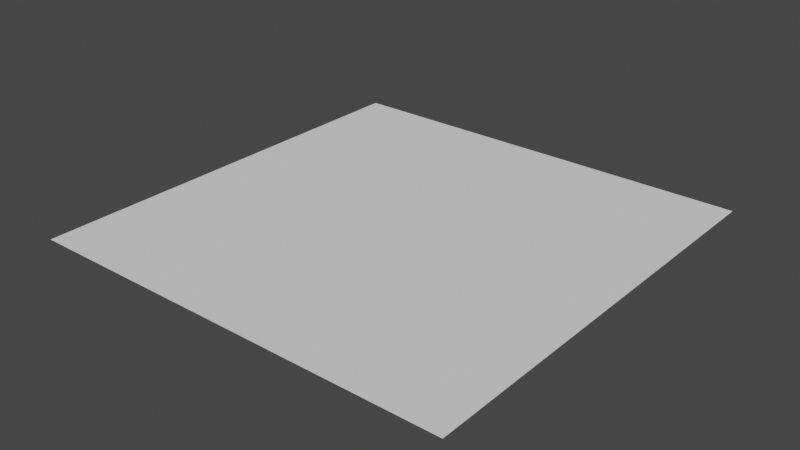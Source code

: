# Source: Floor_2_2.blend  (saved by Blender 2.82.7; exported with 4.5.12 LTS)
import bpy
from mathutils import Matrix  # noqa: F401  (used for matrix-valued properties, if any)

bpy.ops.wm.read_factory_settings(use_empty=True)
scene = bpy.context.scene
scene.name = 'Scene'

# ---- collections
col_collection = bpy.data.collections.new('Collection'); scene.collection.children.link(col_collection)

# ---- world
world_world = bpy.data.worlds.new('World'); scene.world = world_world
world_world.use_nodes = True; world_world.node_tree.nodes.clear()
_N = world_world.node_tree.nodes; _L = world_world.node_tree.links
n0 = _N.new('ShaderNodeOutputWorld'); n0.name = 'World Output'; n0.location = (300, 300)
n1 = _N.new('ShaderNodeBackground'); n1.name = 'Background'; n1.location = (10, 300)
n1.inputs[0].default_value = (0.05088, 0.05088, 0.05088, 1.0)
_L.new(n1.outputs[0], n0.inputs[0])
n0.is_active_output = True
world_world.color = (0.05088, 0.05088, 0.05088)
world_world.use_sun_shadow = False
world_world.sun_shadow_jitter_overblur = 0.0

# ---- meshes
me_plane_001 = bpy.data.meshes.new('Plane.001')
me_plane_001.from_pydata([(-7.0, -7.0, 0.0), (7.0, -7.0, 0.0), (-7.0, 7.0, 0.0), (7.0, 7.0, 0.0)], [], [(0, 1, 3, 2)])
_uv = me_plane_001.uv_layers.new(name='UVMap')
_uv.uv.foreach_set('vector', [0.0, 0.0, 1.0, 0.0, 1.0, 1.0, 0.0, 1.0])
me_plane_001.use_remesh_fix_poles = True
me_plane_001.use_remesh_preserve_attributes = False
me_plane_001.use_mirror_vertex_groups = False
me_plane_001.update()

# ---- objects
ob_plane = bpy.data.objects.new('Plane', me_plane_001)

# ---- transforms, parenting, visibility, modifiers, constraints
ob_plane.location = (0.0, 0.0, 0.0)
ob_plane.lineart.crease_threshold = 0.0

# ---- collection membership
col_collection.objects.link(ob_plane)

# ---- scene / render settings (as saved in the file)
scene.frame_start = 1; scene.frame_end = 250; scene.frame_set(1)
scene.render.engine = 'BLENDER_EEVEE_NEXT'
scene.cycles.use_denoising = False
scene.cycles.samples = 128
scene.cycles.sampling_pattern = 'TABULATED_SOBOL'
scene.cycles.use_adaptive_sampling = False
scene.cycles.use_light_tree = False
scene.view_settings.view_transform = 'Filmic'
bpy.context.view_layer.update()

# ---- added for rendering (the .blend has no active camera and no usable light): camera, sun
cam_auto = bpy.data.cameras.new('AutoCamera')
cam_auto.lens = 50.0
cam_auto.sensor_width = 36.0
cam_auto.clip_end = 1000.0
ob_auto_camera = bpy.data.objects.new('AutoCamera', cam_auto)
scene.collection.objects.link(ob_auto_camera)
ob_auto_camera.location = (18.3185, -21.9822, 14.6548)
ob_auto_camera.rotation_euler = (1.09748, -7.21219e-08, 0.694738)
scene.camera = ob_auto_camera
light_auto_sun = bpy.data.lights.new('AutoSun', 'SUN')
light_auto_sun.energy = 3.0
light_auto_sun.angle = 0.0523599
ob_auto_sun = bpy.data.objects.new('AutoSun', light_auto_sun)
scene.collection.objects.link(ob_auto_sun)
ob_auto_sun.rotation_euler = (0.872665, 0.174533, 0.523599)
bpy.context.view_layer.update()
